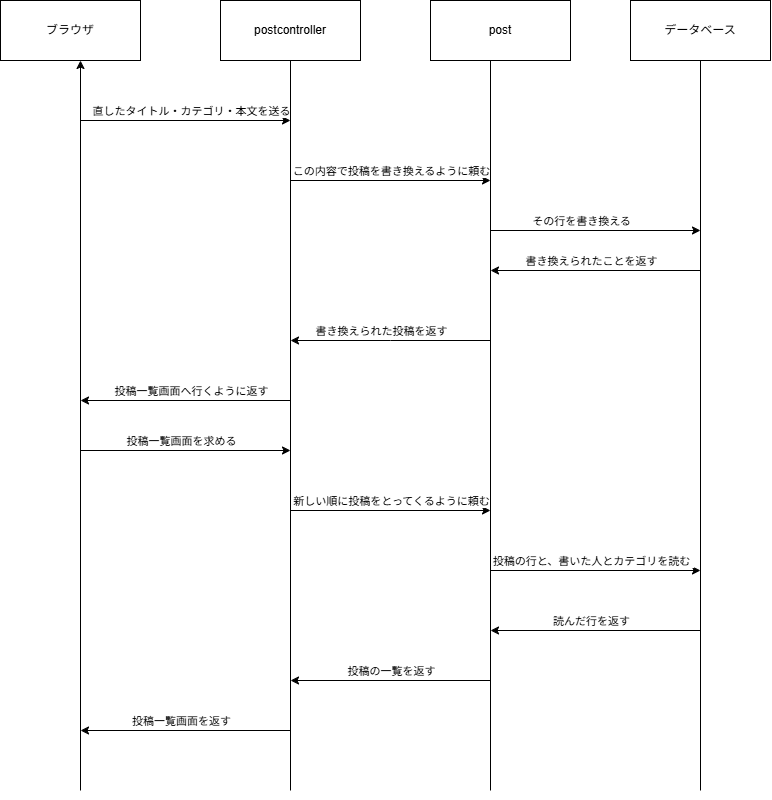

The diagram above was exported from draw.io. Its source (the exported page's mxGraphModel, read from the mxfile embedded in the PNG):
<mxGraphModel dx="764" dy="1092" grid="1" gridSize="10" guides="1" tooltips="1" connect="1" arrows="1" fold="1" page="1" pageScale="1" pageWidth="827" pageHeight="1169" math="0" shadow="0">
  <root>
    <mxCell id="0" />
    <mxCell id="1" parent="0" />
    <mxCell id="tEdYNgO-2r3HQwICl_zJ-1" parent="1" style="rounded=0;whiteSpace=wrap;html=1;" value="ブラウザ" vertex="1">
      <mxGeometry height="60" width="140" x="10" y="60" as="geometry" />
    </mxCell>
    <mxCell id="tEdYNgO-2r3HQwICl_zJ-2" parent="1" style="rounded=0;whiteSpace=wrap;html=1;" value="postcontroller" vertex="1">
      <mxGeometry height="60" width="140" x="230" y="60" as="geometry" />
    </mxCell>
    <mxCell id="tEdYNgO-2r3HQwICl_zJ-3" parent="1" style="rounded=0;whiteSpace=wrap;html=1;" value="post" vertex="1">
      <mxGeometry height="60" width="140" x="440" y="60" as="geometry" />
    </mxCell>
    <mxCell id="tEdYNgO-2r3HQwICl_zJ-4" parent="1" style="rounded=0;whiteSpace=wrap;html=1;" value="データベース" vertex="1">
      <mxGeometry height="60" width="140" x="640" y="60" as="geometry" />
    </mxCell>
    <mxCell id="tEdYNgO-2r3HQwICl_zJ-8" edge="1" parent="1" style="endArrow=classic;html=1;rounded=0;defaultLabelBackgroundColor=page;labelPadding=0 4;" value="">
      <mxGeometry height="50" relative="1" width="50" as="geometry">
        <mxPoint x="90" y="850" as="sourcePoint" />
        <mxPoint x="90" y="120" as="targetPoint" />
      </mxGeometry>
    </mxCell>
    <mxCell id="tEdYNgO-2r3HQwICl_zJ-9" edge="1" parent="1" style="endArrow=none;html=1;rounded=0;defaultLabelBackgroundColor=page;labelPadding=0 4;" value="">
      <mxGeometry height="50" relative="1" width="50" as="geometry">
        <mxPoint x="300" y="850" as="sourcePoint" />
        <mxPoint x="300" y="120" as="targetPoint" />
      </mxGeometry>
    </mxCell>
    <mxCell id="tEdYNgO-2r3HQwICl_zJ-10" edge="1" parent="1" style="endArrow=none;html=1;rounded=0;defaultLabelBackgroundColor=page;labelPadding=0 4;" value="">
      <mxGeometry height="50" relative="1" width="50" as="geometry">
        <mxPoint x="500" y="850" as="sourcePoint" />
        <mxPoint x="500" y="120" as="targetPoint" />
      </mxGeometry>
    </mxCell>
    <mxCell id="tEdYNgO-2r3HQwICl_zJ-11" edge="1" parent="1" style="endArrow=none;html=1;rounded=0;defaultLabelBackgroundColor=page;labelPadding=0 4;" value="">
      <mxGeometry height="50" relative="1" width="50" as="geometry">
        <mxPoint x="710" y="850" as="sourcePoint" />
        <mxPoint x="710" y="120" as="targetPoint" />
      </mxGeometry>
    </mxCell>
    <mxCell id="tEdYNgO-2r3HQwICl_zJ-12" edge="1" parent="1" style="endArrow=classic;html=1;rounded=0;defaultLabelBackgroundColor=page;labelPadding=0 4;" value="">
      <mxGeometry height="50" relative="1" width="50" as="geometry">
        <mxPoint x="90" y="180" as="sourcePoint" />
        <mxPoint x="300" y="180" as="targetPoint" />
      </mxGeometry>
    </mxCell>
    <mxCell id="tEdYNgO-2r3HQwICl_zJ-13" connectable="0" parent="tEdYNgO-2r3HQwICl_zJ-12" style="edgeLabel;html=1;align=center;verticalAlign=middle;resizable=0;points=[];inheritText=1;defaultLabelBackgroundColor=page;labelPadding=0 4;" value="直したタイトル・カテゴリ・本文を送る" vertex="1">
      <mxGeometry relative="1" x="-0.3714" y="-1" as="geometry">
        <mxPoint x="44" y="-11" as="offset" />
      </mxGeometry>
    </mxCell>
    <mxCell id="tEdYNgO-2r3HQwICl_zJ-14" edge="1" parent="1" style="endArrow=classic;html=1;rounded=0;defaultLabelBackgroundColor=page;labelPadding=0 4;" value="">
      <mxGeometry height="50" relative="1" width="50" as="geometry">
        <mxPoint x="300" y="240" as="sourcePoint" />
        <mxPoint x="500" y="240" as="targetPoint" />
      </mxGeometry>
    </mxCell>
    <mxCell id="tEdYNgO-2r3HQwICl_zJ-19" connectable="0" parent="tEdYNgO-2r3HQwICl_zJ-14" style="edgeLabel;html=1;align=center;verticalAlign=middle;resizable=0;points=[];inheritText=1;defaultLabelBackgroundColor=page;labelPadding=0 4;" value="この内容で投稿を書き換えるように頼む" vertex="1">
      <mxGeometry relative="1" x="-0.45" y="-1" as="geometry">
        <mxPoint x="45" y="-11" as="offset" />
      </mxGeometry>
    </mxCell>
    <mxCell id="tEdYNgO-2r3HQwICl_zJ-21" edge="1" parent="1" style="endArrow=classic;html=1;rounded=0;defaultLabelBackgroundColor=page;labelPadding=0 4;" value="">
      <mxGeometry height="50" relative="1" width="50" as="geometry">
        <mxPoint x="500" y="290" as="sourcePoint" />
        <mxPoint x="710" y="290" as="targetPoint" />
      </mxGeometry>
    </mxCell>
    <mxCell id="tEdYNgO-2r3HQwICl_zJ-22" connectable="0" parent="tEdYNgO-2r3HQwICl_zJ-21" style="edgeLabel;html=1;align=center;verticalAlign=middle;resizable=0;points=[];inheritText=1;defaultLabelBackgroundColor=page;labelPadding=0 4;" value="その行を書き換える" vertex="1">
      <mxGeometry relative="1" x="-0.5333" y="1" as="geometry">
        <mxPoint x="41" y="-9" as="offset" />
      </mxGeometry>
    </mxCell>
    <mxCell id="tEdYNgO-2r3HQwICl_zJ-24" edge="1" parent="1" style="endArrow=classic;html=1;rounded=0;defaultLabelBackgroundColor=page;labelPadding=0 4;" value="">
      <mxGeometry height="50" relative="1" width="50" as="geometry">
        <mxPoint x="710" y="330" as="sourcePoint" />
        <mxPoint x="500" y="330" as="targetPoint" />
      </mxGeometry>
    </mxCell>
    <mxCell id="tEdYNgO-2r3HQwICl_zJ-25" connectable="0" parent="tEdYNgO-2r3HQwICl_zJ-24" style="edgeLabel;html=1;align=center;verticalAlign=middle;resizable=0;points=[];inheritText=1;defaultLabelBackgroundColor=page;labelPadding=0 4;" value="書き換えられたことを返す" vertex="1">
      <mxGeometry relative="1" x="0.3238" as="geometry">
        <mxPoint x="29" y="-10" as="offset" />
      </mxGeometry>
    </mxCell>
    <mxCell id="tEdYNgO-2r3HQwICl_zJ-26" edge="1" parent="1" style="endArrow=classic;html=1;rounded=0;defaultLabelBackgroundColor=page;labelPadding=0 4;" value="">
      <mxGeometry height="50" relative="1" width="50" x="0.1" as="geometry">
        <Array as="points">
          <mxPoint x="400" y="400" />
        </Array>
        <mxPoint x="500" y="400" as="sourcePoint" />
        <mxPoint x="300" y="400" as="targetPoint" />
      </mxGeometry>
    </mxCell>
    <mxCell id="tEdYNgO-2r3HQwICl_zJ-27" connectable="0" parent="tEdYNgO-2r3HQwICl_zJ-26" style="edgeLabel;html=1;align=center;verticalAlign=middle;resizable=0;points=[];inheritText=1;defaultLabelBackgroundColor=page;labelPadding=0 4;" value="書き換えられた投稿を返す" vertex="1">
      <mxGeometry relative="1" x="0.2" as="geometry">
        <mxPoint x="10" y="-10" as="offset" />
      </mxGeometry>
    </mxCell>
    <mxCell id="tEdYNgO-2r3HQwICl_zJ-29" edge="1" parent="1" style="endArrow=classic;html=1;rounded=0;defaultLabelBackgroundColor=page;labelPadding=0 4;" value="">
      <mxGeometry height="50" relative="1" width="50" as="geometry">
        <mxPoint x="300" y="460" as="sourcePoint" />
        <mxPoint x="90" y="460" as="targetPoint" />
      </mxGeometry>
    </mxCell>
    <mxCell id="tEdYNgO-2r3HQwICl_zJ-30" connectable="0" parent="tEdYNgO-2r3HQwICl_zJ-29" style="edgeLabel;html=1;align=center;verticalAlign=middle;resizable=0;points=[];inheritText=1;defaultLabelBackgroundColor=page;labelPadding=0 4;" value="投稿一覧画面へ行くように返す" vertex="1">
      <mxGeometry relative="1" x="0.1429" y="-3" as="geometry">
        <mxPoint x="20" y="-7" as="offset" />
      </mxGeometry>
    </mxCell>
    <mxCell id="tEdYNgO-2r3HQwICl_zJ-32" edge="1" parent="1" style="endArrow=classic;html=1;rounded=0;defaultLabelBackgroundColor=page;labelPadding=0 4;" value="">
      <mxGeometry height="50" relative="1" width="50" as="geometry">
        <mxPoint x="90" y="510" as="sourcePoint" />
        <mxPoint x="300" y="510" as="targetPoint" />
      </mxGeometry>
    </mxCell>
    <mxCell id="tEdYNgO-2r3HQwICl_zJ-33" connectable="0" parent="tEdYNgO-2r3HQwICl_zJ-32" style="edgeLabel;html=1;align=center;verticalAlign=middle;resizable=0;points=[];inheritText=1;defaultLabelBackgroundColor=page;labelPadding=0 4;" value="投稿一覧画面を求める" vertex="1">
      <mxGeometry relative="1" x="-0.2286" y="-1" as="geometry">
        <mxPoint x="19" y="-11" as="offset" />
      </mxGeometry>
    </mxCell>
    <mxCell id="tEdYNgO-2r3HQwICl_zJ-34" edge="1" parent="1" style="endArrow=classic;html=1;rounded=0;defaultLabelBackgroundColor=page;labelPadding=0 4;" value="">
      <mxGeometry height="50" relative="1" width="50" as="geometry">
        <mxPoint x="300" y="570" as="sourcePoint" />
        <mxPoint x="500" y="570" as="targetPoint" />
      </mxGeometry>
    </mxCell>
    <mxCell id="tEdYNgO-2r3HQwICl_zJ-35" connectable="0" parent="tEdYNgO-2r3HQwICl_zJ-34" style="edgeLabel;html=1;align=center;verticalAlign=middle;resizable=0;points=[];inheritText=1;defaultLabelBackgroundColor=page;labelPadding=0 4;" value="新しい順に投稿をとってくるように頼む" vertex="1">
      <mxGeometry relative="1" x="-0.38" y="1" as="geometry">
        <mxPoint x="38" y="-9" as="offset" />
      </mxGeometry>
    </mxCell>
    <mxCell id="tEdYNgO-2r3HQwICl_zJ-36" edge="1" parent="1" style="endArrow=classic;html=1;rounded=0;defaultLabelBackgroundColor=page;labelPadding=0 4;" value="">
      <mxGeometry height="50" relative="1" width="50" as="geometry">
        <mxPoint x="500" y="630" as="sourcePoint" />
        <mxPoint x="710" y="630" as="targetPoint" />
      </mxGeometry>
    </mxCell>
    <mxCell id="tEdYNgO-2r3HQwICl_zJ-37" connectable="0" parent="tEdYNgO-2r3HQwICl_zJ-36" style="edgeLabel;html=1;align=center;verticalAlign=middle;resizable=0;points=[];inheritText=1;defaultLabelBackgroundColor=page;labelPadding=0 4;" value="投稿の行と、書いた人とカテゴリを読む" vertex="1">
      <mxGeometry relative="1" x="-0.5905" y="1" as="geometry">
        <mxPoint x="57" y="-9" as="offset" />
      </mxGeometry>
    </mxCell>
    <mxCell id="tEdYNgO-2r3HQwICl_zJ-38" edge="1" parent="1" style="endArrow=classic;html=1;rounded=0;defaultLabelBackgroundColor=page;labelPadding=0 4;" value="">
      <mxGeometry height="50" relative="1" width="50" as="geometry">
        <Array as="points" />
        <mxPoint x="710" y="690" as="sourcePoint" />
        <mxPoint x="500" y="690" as="targetPoint" />
      </mxGeometry>
    </mxCell>
    <mxCell id="tEdYNgO-2r3HQwICl_zJ-39" connectable="0" parent="tEdYNgO-2r3HQwICl_zJ-38" style="edgeLabel;html=1;align=center;verticalAlign=middle;resizable=0;points=[];inheritText=1;defaultLabelBackgroundColor=page;labelPadding=0 4;" value="読んだ行を返す" vertex="1">
      <mxGeometry relative="1" x="0.2095" y="-1" as="geometry">
        <mxPoint x="17" y="-9" as="offset" />
      </mxGeometry>
    </mxCell>
    <mxCell id="tEdYNgO-2r3HQwICl_zJ-40" edge="1" parent="1" style="endArrow=classic;html=1;rounded=0;defaultLabelBackgroundColor=page;labelPadding=0 4;" value="">
      <mxGeometry height="50" relative="1" width="50" as="geometry">
        <mxPoint x="500" y="740" as="sourcePoint" />
        <mxPoint x="300" y="740" as="targetPoint" />
      </mxGeometry>
    </mxCell>
    <mxCell id="tEdYNgO-2r3HQwICl_zJ-41" connectable="0" parent="tEdYNgO-2r3HQwICl_zJ-40" style="edgeLabel;html=1;align=center;verticalAlign=middle;resizable=0;points=[];inheritText=1;defaultLabelBackgroundColor=page;labelPadding=0 4;" value="投稿の一覧を返す" vertex="1">
      <mxGeometry relative="1" x="0.11" y="-3" as="geometry">
        <mxPoint x="11" y="-7" as="offset" />
      </mxGeometry>
    </mxCell>
    <mxCell id="tEdYNgO-2r3HQwICl_zJ-42" edge="1" parent="1" style="endArrow=classic;html=1;rounded=0;defaultLabelBackgroundColor=page;labelPadding=0 4;" value="">
      <mxGeometry height="50" relative="1" width="50" as="geometry">
        <mxPoint x="300" y="790" as="sourcePoint" />
        <mxPoint x="90" y="790" as="targetPoint" />
      </mxGeometry>
    </mxCell>
    <mxCell id="tEdYNgO-2r3HQwICl_zJ-43" connectable="0" parent="tEdYNgO-2r3HQwICl_zJ-42" style="edgeLabel;html=1;align=center;verticalAlign=middle;resizable=0;points=[];inheritText=1;defaultLabelBackgroundColor=page;labelPadding=0 4;" value="投稿一覧画面を返す" vertex="1">
      <mxGeometry relative="1" x="0.1429" y="1" as="geometry">
        <mxPoint x="10" y="-11" as="offset" />
      </mxGeometry>
    </mxCell>
  </root>
</mxGraphModel>